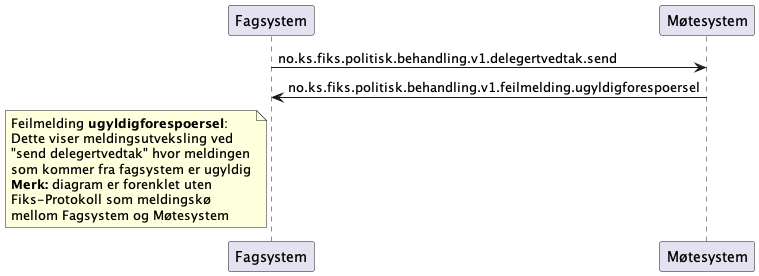

The diagram above was rendered by PlantUML. Its source (embedded in the PNG):
@startuml
participant Fagsystem as "Fagsystem"
participant Møtesystem as "Møtesystem"

Fagsystem -> Møtesystem : no.ks.fiks.politisk.behandling.v1.delegertvedtak.send
Fagsystem <- Møtesystem : no.ks.fiks.politisk.behandling.v1.feilmelding.ugyldigforespoersel

note left of Fagsystem
Feilmelding **ugyldigforespoersel**:
Dette viser meldingsutveksling ved
"send delegertvedtak" hvor meldingen
som kommer fra fagsystem er ugyldig
**Merk:** diagram er forenklet uten
Fiks-Protokoll som meldingskø
mellom Fagsystem og Møtesystem
end note

@enduml